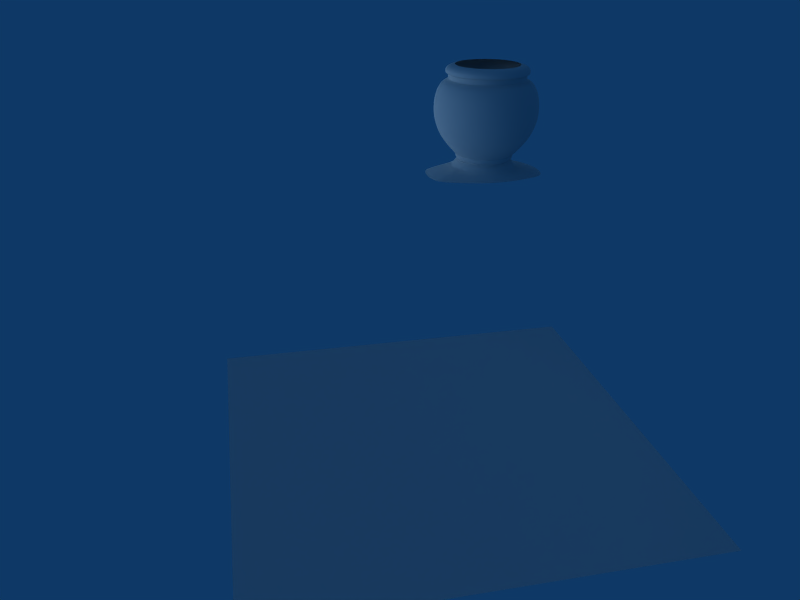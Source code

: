 # Source: playmobil_modeling.blend  (saved by Blender 2.56.5; exported with 4.5.12 LTS)
import bpy
from mathutils import Matrix  # noqa: F401  (used for matrix-valued properties, if any)

bpy.ops.wm.read_factory_settings(use_empty=True)
scene = bpy.context.scene
scene.name = 'Scene'

# ---- collections
col_collection_1 = bpy.data.collections.new('Collection 1'); scene.collection.children.link(col_collection_1)
col_collection_2 = bpy.data.collections.new('Collection 2'); scene.collection.children.link(col_collection_2)

# ---- world
world_world = bpy.data.worlds.new('World'); scene.world = world_world
world_world.color = (0.05656, 0.2208, 0.4)
world_world.use_sun_shadow = False
world_world.sun_shadow_jitter_overblur = 0.0
world_world.cycles.sampling_method = 'MANUAL'
world_world.cycles.sample_map_resolution = 256

# ---- cameras
cam_camera = bpy.data.cameras.new('Camera')
cam_camera.clip_end = 100.0
cam_camera.lens = 35.0
cam_camera.dof.focus_distance = 0.0
cam_camera.dof.aperture_fstop = 128.0

# ---- lights
light_hemi_001 = bpy.data.lights.new('Hemi.001', 'SUN')
light_hemi_001.transmission_factor = 0.0
light_hemi_001.angle = 1.571
light_hemi_001.energy = 0.75
light_hemi_001.shadow_buffer_clip_start = 0.5
light_hemi_001.shadow_soft_size = 1.0
light_hemi_001.shadow_cascade_max_distance = 1000.0
light_hemi_001.cycles.use_multiple_importance_sampling = False
light_hemi = bpy.data.lights.new('Hemi', 'SUN')
light_hemi.transmission_factor = 0.0
light_hemi.angle = 1.571
light_hemi.energy = 0.5
light_hemi.shadow_buffer_clip_start = 0.5
light_hemi.shadow_soft_size = 1.0
light_hemi.shadow_cascade_max_distance = 1000.0
light_hemi.cycles.use_multiple_importance_sampling = False
light_spot = bpy.data.lights.new('Spot', 'SPOT')
light_spot.transmission_factor = 0.0
light_spot.energy = 100.0
light_spot.shadow_buffer_clip_start = 0.5
light_spot.shadow_soft_size = 1.0
light_spot.shadow_maximum_resolution = 0.006
light_spot.use_absolute_resolution = True
light_spot.spot_size = 1.047
light_spot.cycles.use_multiple_importance_sampling = False

# ---- meshes
me_circle = bpy.data.meshes.new('Circle')
me_circle.from_pydata([(0.0, 1.0, 0.0), (0.1951, 0.9808, 0.0), (0.3827, 0.9239, 0.0), (0.5556, 0.8315, 0.0), (0.7071, 0.7071, 0.0), (0.8315, 0.5556, 0.0), (0.9239, 0.3827, 0.0), (0.9808, 0.1951, 0.0), (1.0, 7.55e-08, 0.0), (0.9808, -0.1951, 0.0), (0.9239, -0.3827, 0.0), (0.8315, -0.5556, 0.0), (0.7071, -0.7071, 0.0), (0.5556, -0.8315, 0.0), (0.3827, -0.9239, 0.0), (0.1951, -0.9808, 0.0), (-3.258e-07, -1.0, 0.0), (-3.51e-07, -1.077, 0.06253), (0.2101, -1.056, 0.06253), (0.4122, -0.9952, 0.06253), (0.5985, -0.8957, 0.06253), (0.7617, -0.7617, 0.06253), (0.8957, -0.5985, 0.06253), (0.9952, -0.4122, 0.06253), (1.056, -0.2101, 0.06253), (1.077, 8.133e-08, 0.06253), (1.056, 0.2101, 0.06253), (0.9952, 0.4122, 0.06253), (0.8957, 0.5985, 0.06253), (0.7617, 0.7617, 0.06253), (0.5985, 0.8957, 0.06253), (0.4122, 0.9952, 0.06253), (0.2101, 1.056, 0.06253), (0.0, 1.077, 0.06253), (0.0, 1.055, 0.122), (0.2059, 1.035, 0.122), (0.4038, 0.9749, 0.122), (0.5863, 0.8774, 0.122), (0.7462, 0.7462, 0.122), (0.8774, 0.5863, 0.122), (0.9749, 0.4038, 0.122), (1.035, 0.2059, 0.122), (1.055, 7.967e-08, 0.122), (1.035, -0.2059, 0.122), (0.9749, -0.4038, 0.122), (0.8774, -0.5863, 0.122), (0.7462, -0.7462, 0.122), (0.5863, -0.8774, 0.122), (0.4038, -0.9749, 0.122), (0.2059, -1.035, 0.122), (0.0, -1.055, 0.122), (-4.239e-07, -1.301, 0.2813), (0.2538, -1.276, 0.2813), (0.4979, -1.202, 0.2813), (0.7228, -1.082, 0.2813), (0.92, -0.92, 0.2813), (1.082, -0.7228, 0.2813), (1.202, -0.4979, 0.2813), (1.276, -0.2538, 0.2813), (1.301, 9.823e-08, 0.2813), (1.276, 0.2538, 0.2813), (1.202, 0.4979, 0.2813), (1.082, 0.7228, 0.2813), (0.92, 0.92, 0.2813), (0.7228, 1.082, 0.2813), (0.4979, 1.202, 0.2813), (0.2538, 1.276, 0.2813), (0.0, 1.301, 0.2813), (0.0, 1.534, 0.4619), (0.2993, 1.505, 0.4619), (0.587, 1.417, 0.4619), (0.8523, 1.276, 0.4619), (1.085, 1.085, 0.4619), (1.276, 0.8523, 0.4619), (1.417, 0.587, 0.4619), (1.505, 0.2993, 0.4619), (1.534, 1.158e-07, 0.4619), (1.505, -0.2993, 0.4619), (1.417, -0.587, 0.4619), (1.276, -0.8523, 0.4619), (1.085, -1.085, 0.4619), (0.8523, -1.276, 0.4619), (0.587, -1.417, 0.4619), (0.2993, -1.505, 0.4619), (-4.999e-07, -1.534, 0.4619), (-5.491e-07, -1.685, 0.6026), (0.3288, -1.653, 0.6026), (0.6449, -1.557, 0.6026), (0.9362, -1.401, 0.6026), (1.192, -1.192, 0.6026), (1.401, -0.9362, 0.6026), (1.557, -0.6449, 0.6026), (1.653, -0.3288, 0.6026), (1.685, 1.272e-07, 0.6026), (1.653, 0.3288, 0.6026), (1.557, 0.6449, 0.6026), (1.401, 0.9362, 0.6026), (1.192, 1.192, 0.6026), (0.9362, 1.401, 0.6026), (0.6449, 1.557, 0.6026), (0.3288, 1.653, 0.6026), (0.0, 1.685, 0.6026), (0.0, 1.819, 0.7941), (0.3549, 1.784, 0.7941), (0.6962, 1.681, 0.7941), (1.011, 1.513, 0.7941), (1.286, 1.286, 0.7941), (1.513, 1.011, 0.7941), (1.681, 0.6962, 0.7941), (1.784, 0.3549, 0.7941), (1.819, 1.373e-07, 0.7941), (1.784, -0.3549, 0.7941), (1.681, -0.6962, 0.7941), (1.513, -1.011, 0.7941), (1.286, -1.286, 0.7941), (1.011, -1.513, 0.7941), (0.6962, -1.681, 0.7941), (0.3549, -1.784, 0.7941), (-5.928e-07, -1.819, 0.7941), (-6.104e-07, -1.873, 0.908), (0.3655, -1.837, 0.908), (0.7169, -1.731, 0.908), (1.041, -1.558, 0.908), (1.325, -1.325, 0.908), (1.558, -1.041, 0.908), (1.731, -0.7169, 0.908), (1.837, -0.3655, 0.908), (1.873, 1.414e-07, 0.908), (1.837, 0.3655, 0.908), (1.731, 0.7169, 0.908), (1.558, 1.041, 0.908), (1.325, 1.325, 0.908), (1.041, 1.558, 0.908), (0.7169, 1.731, 0.908), (0.3655, 1.837, 0.908), (0.0, 1.873, 0.908), (0.0, 1.937, 1.078), (0.378, 1.9, 1.078), (0.7414, 1.79, 1.078), (1.076, 1.611, 1.078), (1.37, 1.37, 1.078), (1.611, 1.076, 1.078), (1.79, 0.7414, 1.078), (1.9, 0.378, 1.078), (1.937, 1.463e-07, 1.078), (1.9, -0.378, 1.078), (1.79, -0.7414, 1.078), (1.611, -1.076, 1.078), (1.37, -1.37, 1.078), (1.076, -1.611, 1.078), (0.7414, -1.79, 1.078), (0.378, -1.9, 1.078), (0.0, -1.937, 1.078), (0.0, -1.937, 1.37), (0.378, -1.9, 1.37), (0.7414, -1.79, 1.37), (1.076, -1.611, 1.37), (1.37, -1.37, 1.37), (1.611, -1.076, 1.37), (1.79, -0.7414, 1.37), (1.9, -0.378, 1.37), (1.937, 1.463e-07, 1.37), (1.9, 0.378, 1.37), (1.79, 0.7414, 1.37), (1.611, 1.076, 1.37), (1.37, 1.37, 1.37), (1.076, 1.611, 1.37), (0.7414, 1.79, 1.37), (0.378, 1.9, 1.37), (0.0, 1.937, 1.37), (0.0, 1.854, 1.633), (0.3617, 1.818, 1.633), (0.7095, 1.713, 1.633), (1.03, 1.541, 1.633), (1.311, 1.311, 1.633), (1.541, 1.03, 1.633), (1.713, 0.7095, 1.633), (1.818, 0.3617, 1.633), (1.854, 1.4e-07, 1.633), (1.818, -0.3617, 1.633), (1.713, -0.7094, 1.633), (1.541, -1.03, 1.633), (1.311, -1.311, 1.633), (1.03, -1.541, 1.633), (0.7094, -1.713, 1.633), (0.3617, -1.818, 1.633), (-6.041e-07, -1.854, 1.633), (-5.427e-07, -1.666, 1.836), (0.3249, -1.634, 1.836), (0.6374, -1.539, 1.836), (0.9254, -1.385, 1.836), (1.178, -1.178, 1.836), (1.385, -0.9254, 1.836), (1.539, -0.6374, 1.836), (1.634, -0.3249, 1.836), (1.666, 1.258e-07, 1.836), (1.634, 0.3249, 1.836), (1.539, 0.6374, 1.836), (1.385, 0.9254, 1.836), (1.178, 1.178, 1.836), (0.9254, 1.385, 1.836), (0.6374, 1.539, 1.836), (0.3249, 1.634, 1.836), (0.0, 1.666, 1.836), (0.0, 1.473, 1.886), (0.2874, 1.445, 1.886), (0.5637, 1.361, 1.886), (0.8183, 1.225, 1.886), (1.042, 1.042, 1.886), (1.225, 0.8183, 1.886), (1.361, 0.5637, 1.886), (1.445, 0.2874, 1.886), (1.473, 1.112e-07, 1.886), (1.445, -0.2874, 1.886), (1.361, -0.5637, 1.886), (1.225, -0.8183, 1.886), (1.042, -1.042, 1.886), (0.8183, -1.225, 1.886), (0.5637, -1.361, 1.886), (0.2874, -1.445, 1.886), (-4.799e-07, -1.473, 1.886), (0.0, -1.431, 1.905), (0.2791, -1.403, 1.905), (0.5475, -1.322, 1.905), (0.7948, -1.19, 1.905), (1.012, -1.012, 1.905), (1.19, -0.7948, 1.905), (1.322, -0.5475, 1.905), (1.403, -0.2791, 1.905), (1.431, 1.08e-07, 1.905), (1.403, 0.2791, 1.905), (1.322, 0.5475, 1.905), (1.19, 0.7948, 1.905), (1.012, 1.012, 1.905), (0.7948, 1.19, 1.905), (0.5475, 1.322, 1.905), (0.2791, 1.403, 1.905), (0.0, 1.431, 1.905), (0.0, 1.431, 2.011), (0.2791, 1.403, 2.011), (0.5475, 1.322, 2.011), (0.7948, 1.19, 2.011), (1.012, 1.012, 2.011), (1.19, 0.7948, 2.011), (1.322, 0.5475, 2.011), (1.403, 0.2791, 2.011), (1.431, 1.08e-07, 2.011), (1.403, -0.2791, 2.011), (1.322, -0.5475, 2.011), (1.19, -0.7948, 2.011), (1.012, -1.012, 2.011), (0.7948, -1.19, 2.011), (0.5475, -1.322, 2.011), (0.2791, -1.403, 2.011), (0.0, -1.431, 2.011), (-4.79e-07, -1.47, 2.022), (0.2868, -1.442, 2.022), (0.5626, -1.358, 2.022), (0.8168, -1.222, 2.022), (1.04, -1.04, 2.022), (1.222, -0.8168, 2.022), (1.358, -0.5626, 2.022), (1.442, -0.2868, 2.022), (1.47, 1.11e-07, 2.022), (1.442, 0.2868, 2.022), (1.358, 0.5626, 2.022), (1.222, 0.8168, 2.022), (1.04, 1.04, 2.022), (0.8168, 1.222, 2.022), (0.5626, 1.358, 2.022), (0.2868, 1.442, 2.022), (0.0, 1.47, 2.022), (0.0, 1.509, 2.038), (0.2944, 1.48, 2.038), (0.5774, 1.394, 2.038), (0.8383, 1.255, 2.038), (1.067, 1.067, 2.038), (1.255, 0.8383, 2.038), (1.394, 0.5774, 2.038), (1.48, 0.2944, 2.038), (1.509, 1.139e-07, 2.038), (1.48, -0.2944, 2.038), (1.394, -0.5774, 2.038), (1.255, -0.8383, 2.038), (1.067, -1.067, 2.038), (0.8383, -1.255, 2.038), (0.5774, -1.394, 2.038), (0.2944, -1.48, 2.038), (-4.917e-07, -1.509, 2.038), (-5.009e-07, -1.537, 2.054), (0.2999, -1.508, 2.054), (0.5883, -1.42, 2.054), (0.854, -1.278, 2.054), (1.087, -1.087, 2.054), (1.278, -0.854, 2.054), (1.42, -0.5883, 2.054), (1.508, -0.2999, 2.054), (1.537, 1.161e-07, 2.054), (1.508, 0.2999, 2.054), (1.42, 0.5883, 2.054), (1.278, 0.854, 2.054), (1.087, 1.087, 2.054), (0.854, 1.278, 2.054), (0.5883, 1.42, 2.054), (0.2999, 1.508, 2.054), (0.0, 1.537, 2.054), (0.0, 1.537, 2.12), (0.2999, 1.508, 2.12), (0.5883, 1.42, 2.12), (0.854, 1.278, 2.12), (1.087, 1.087, 2.12), (1.278, 0.854, 2.12), (1.42, 0.5883, 2.12), (1.508, 0.2999, 2.12), (1.537, 1.161e-07, 2.12), (1.508, -0.2999, 2.12), (1.42, -0.5883, 2.12), (1.278, -0.854, 2.12), (1.087, -1.087, 2.12), (0.854, -1.278, 2.12), (0.5883, -1.42, 2.12), (0.2999, -1.508, 2.12), (-5.009e-07, -1.537, 2.12), (-4.953e-07, -1.52, 2.139), (0.2965, -1.491, 2.139), (0.5817, -1.404, 2.139), (0.8445, -1.264, 2.139), (1.075, -1.075, 2.139), (1.264, -0.8445, 2.139), (1.404, -0.5817, 2.139), (1.491, -0.2965, 2.139), (1.52, 1.148e-07, 2.139), (1.491, 0.2965, 2.139), (1.404, 0.5817, 2.139), (1.264, 0.8445, 2.139), (1.075, 1.075, 2.139), (0.8445, 1.264, 2.139), (0.5817, 1.404, 2.139), (0.2965, 1.491, 2.139), (0.0, 1.52, 2.139), (0.0, 1.484, 2.17), (0.2894, 1.455, 2.17), (0.5678, 1.371, 2.17), (0.8243, 1.234, 2.17), (1.049, 1.049, 2.17), (1.234, 0.8243, 2.17), (1.371, 0.5678, 2.17), (1.455, 0.2894, 2.17), (1.484, 1.12e-07, 2.17), (1.455, -0.2894, 2.17), (1.371, -0.5678, 2.17), (1.234, -0.8243, 2.17), (1.049, -1.049, 2.17), (0.8243, -1.234, 2.17), (0.5678, -1.371, 2.17), (0.2894, -1.455, 2.17), (-4.834e-07, -1.484, 2.17), (-4.503e-07, -1.382, 2.215), (0.2696, -1.356, 2.215), (0.5289, -1.277, 2.215), (0.7678, -1.149, 2.215), (0.9773, -0.9773, 2.215), (1.149, -0.7678, 2.215), (1.277, -0.5289, 2.215), (1.356, -0.2696, 2.215), (1.382, 1.043e-07, 2.215), (1.356, 0.2696, 2.215), (1.277, 0.5289, 2.215), (1.149, 0.7678, 2.215), (0.9773, 0.9773, 2.215), (0.7678, 1.149, 2.215), (0.5289, 1.277, 2.215), (0.2696, 1.356, 2.215), (0.0, 1.382, 2.215), (0.0, 1.188, 2.238), (0.2318, 1.165, 2.238), (0.4547, 1.098, 2.238), (0.6601, 0.988, 2.238), (0.8402, 0.8402, 2.238), (0.988, 0.6601, 2.238), (1.098, 0.4547, 2.238), (1.165, 0.2318, 2.238), (1.188, 8.971e-08, 2.238), (1.165, -0.2318, 2.238), (1.098, -0.4547, 2.238), (0.988, -0.6601, 2.238), (0.8402, -0.8402, 2.238), (0.6601, -0.988, 2.238), (0.4547, -1.098, 2.238), (0.2318, -1.165, 2.238), (-3.872e-07, -1.188, 2.238), (0.0, 1.077, 0.1498), (0.2101, 1.056, 0.1498), (0.4122, 0.9952, 0.1498), (0.5985, 0.8957, 0.1498), (0.7617, 0.7617, 0.1498), (0.8957, 0.5985, 0.1498), (0.9952, 0.4122, 0.1498), (1.056, 0.2101, 0.1498), (1.077, 8.133e-08, 0.1498), (1.056, -0.2101, 0.1498), (0.9952, -0.4122, 0.1498), (0.8957, -0.5985, 0.1498), (0.7617, -0.7617, 0.1498), (0.5985, -0.8957, 0.1498), (0.4122, -0.9952, 0.1498), (0.2101, -1.056, 0.1498), (0.0, -1.077, 0.1498), (0.28, -1.408, 1.903), (0.0, -1.435, 1.903), (0.5493, -1.326, 1.903), (0.7974, -1.193, 1.903), (1.015, -1.015, 1.903), (1.193, -0.7974, 1.903), (1.326, -0.5493, 1.903), (1.408, -0.28, 1.903), (1.435, 1.084e-07, 1.903), (1.408, 0.28, 1.903), (1.326, 0.5493, 1.903), (1.193, 0.7974, 1.903), (1.015, 1.015, 1.903), (0.7974, 1.193, 1.903), (0.5493, 1.326, 1.903), (0.28, 1.408, 1.903), (0.0, 1.435, 1.903), (0.0, -1.0, -0.005712), (0.1951, -0.9808, -0.005712), (0.3827, -0.9239, -0.005712), (0.5556, -0.8315, -0.005712), (0.7071, -0.7071, -0.005712), (0.8315, -0.5556, -0.005712), (0.9239, -0.3827, -0.005712), (0.9808, -0.1951, -0.005712), (1.0, 7.55e-08, -0.005712), (0.9808, 0.1951, -0.005712), (0.9239, 0.3827, -0.005712), (0.8315, 0.5556, -0.005712), (0.7071, 0.7071, -0.005712), (0.5556, 0.8315, -0.005712), (0.3827, 0.9239, -0.005712), (0.1951, 0.9808, -0.005712), (0.0, 1.0, -0.005712), (0.0, 1.034, -0.02285), (0.2018, 1.014, -0.02285), (0.3958, 0.9555, -0.02285), (0.5746, 0.8599, -0.02285), (0.7313, 0.7313, -0.02285), (0.8599, 0.5746, -0.02285), (0.9555, 0.3958, -0.02285), (1.014, 0.2018, -0.02285), (1.034, 7.808e-08, -0.02285), (1.014, -0.2018, -0.02285), (0.9555, -0.3958, -0.02285), (0.8599, -0.5746, -0.02285), (0.7313, -0.7313, -0.02285), (0.5746, -0.8599, -0.02285), (0.3958, -0.9555, -0.02285), (0.2018, -1.014, -0.02285), (0.0, -1.034, -0.02285), (0.0, -1.079, -0.04855), (0.2105, -1.058, -0.04855), (0.4129, -0.9969, -0.04855), (0.5995, -0.8972, -0.04855), (0.763, -0.763, -0.04855), (0.8972, -0.5995, -0.04855), (0.9969, -0.4129, -0.04855), (1.058, -0.2105, -0.04855), (1.079, 8.147e-08, -0.04855), (1.058, 0.2105, -0.04855), (0.9969, 0.4129, -0.04855), (0.8972, 0.5995, -0.04855), (0.763, 0.763, -0.04855), (0.5995, 0.8972, -0.04855), (0.4129, 0.9969, -0.04855), (0.2105, 1.058, -0.04855), (0.0, 1.079, -0.04855), (0.0, 1.128, -0.08568), (0.2201, 1.106, -0.08568), (0.4317, 1.042, -0.08568), (0.6267, 0.938, -0.08568), (0.7977, 0.7977, -0.08568), (0.938, 0.6267, -0.08568), (1.042, 0.4317, -0.08568), (1.106, 0.2201, -0.08568), (1.128, 8.517e-08, -0.08568), (1.106, -0.2201, -0.08568), (1.042, -0.4317, -0.08568), (0.938, -0.6267, -0.08568), (0.7977, -0.7977, -0.08568), (0.6267, -0.938, -0.08568), (0.4317, -1.042, -0.08568), (0.2201, -1.106, -0.08568), (0.0, -1.128, -0.08568), (0.0, -1.181, -0.1399), (0.2303, -1.158, -0.1399), (0.4518, -1.091, -0.1399), (0.6559, -0.9816, -0.1399), (0.8348, -0.8348, -0.1399), (0.9816, -0.6559, -0.1399), (1.091, -0.4518, -0.1399), (1.158, -0.2303, -0.1399), (1.181, 8.913e-08, -0.1399), (1.158, 0.2303, -0.1399), (1.091, 0.4518, -0.1399), (0.9816, 0.6559, -0.1399), (0.8348, 0.8348, -0.1399), (0.6559, 0.9816, -0.1399), (0.4518, 1.091, -0.1399), (0.2303, 1.158, -0.1399), (0.0, 1.181, -0.1399), (0.0, 1.25, -0.1708), (0.2438, 1.226, -0.1708), (0.4782, 1.154, -0.1708), (0.6942, 1.039, -0.1708), (0.8836, 0.8836, -0.1708), (1.039, 0.6942, -0.1708), (1.154, 0.4782, -0.1708), (1.226, 0.2438, -0.1708), (1.25, 9.434e-08, -0.1708), (1.226, -0.2438, -0.1708), (1.154, -0.4782, -0.1708), (1.039, -0.6942, -0.1708), (0.8836, -0.8836, -0.1708), (0.6942, -1.039, -0.1708), (0.4782, -1.154, -0.1708), (0.2438, -1.226, -0.1708), (0.0, -1.25, -0.1708), (0.0, -1.318, -0.2359), (0.3044, -1.292, -0.2359), (0.5971, -1.217, -0.2359), (0.8668, -1.096, -0.2359), (1.103, -0.9318, -0.2359), (1.297, -0.8322, -0.2359), (1.644, -0.6699, -0.2359), (1.732, -0.3044, -0.2359), (1.762, 1.178e-07, -0.2359), (1.732, 0.3044, -0.2359), (1.644, 0.6699, -0.2359), (1.297, 0.8322, -0.2359), (1.103, 0.9318, -0.2359), (0.8668, 1.096, -0.2359), (0.5971, 1.217, -0.2359), (0.3044, 1.292, -0.2359), (0.0, 1.318, -0.2359), (0.0, 1.441, -0.3498), (0.3797, 1.414, -0.3498), (0.7448, 1.362, -0.3498), (1.081, 1.261, -0.3498), (1.376, 1.162, -0.3498), (1.618, 1.081, -0.3498), (2.05, 0.8358, -0.3498), (2.161, 0.3797, -0.3498), (2.199, 1.469e-07, -0.3498), (2.161, -0.3797, -0.3498), (2.05, -0.8358, -0.3498), (1.618, -1.081, -0.3498), (1.376, -1.162, -0.3498), (1.081, -1.261, -0.3498), (0.7448, -1.362, -0.3498), (0.3797, -1.414, -0.3498), (0.0, -1.441, -0.3498)], [], [(16, 15, 18, 17), (15, 14, 19, 18), (14, 13, 20, 19), (13, 12, 21, 20), (12, 11, 22, 21), (11, 10, 23, 22), (10, 9, 24, 23), (9, 8, 25, 24), (8, 7, 26, 25), (7, 6, 27, 26), (6, 5, 28, 27), (5, 4, 29, 28), (4, 3, 30, 29), (3, 2, 31, 30), (2, 1, 32, 31), (1, 0, 33, 32), (50, 49, 52, 51), (49, 48, 53, 52), (48, 47, 54, 53), (47, 46, 55, 54), (46, 45, 56, 55), (45, 44, 57, 56), (44, 43, 58, 57), (43, 42, 59, 58), (42, 41, 60, 59), (41, 40, 61, 60), (40, 39, 62, 61), (39, 38, 63, 62), (38, 37, 64, 63), (37, 36, 65, 64), (36, 35, 66, 65), (35, 34, 67, 66), (66, 67, 68, 69), (65, 66, 69, 70), (64, 65, 70, 71), (63, 64, 71, 72), (62, 63, 72, 73), (61, 62, 73, 74), (60, 61, 74, 75), (59, 60, 75, 76), (58, 59, 76, 77), (57, 58, 77, 78), (56, 57, 78, 79), (55, 56, 79, 80), (54, 55, 80, 81), (53, 54, 81, 82), (52, 53, 82, 83), (51, 52, 83, 84), (84, 83, 86, 85), (83, 82, 87, 86), (82, 81, 88, 87), (81, 80, 89, 88), (80, 79, 90, 89), (79, 78, 91, 90), (78, 77, 92, 91), (77, 76, 93, 92), (76, 75, 94, 93), (75, 74, 95, 94), (74, 73, 96, 95), (73, 72, 97, 96), (72, 71, 98, 97), (71, 70, 99, 98), (70, 69, 100, 99), (69, 68, 101, 100), (100, 101, 102, 103), (99, 100, 103, 104), (98, 99, 104, 105), (97, 98, 105, 106), (96, 97, 106, 107), (95, 96, 107, 108), (94, 95, 108, 109), (93, 94, 109, 110), (92, 93, 110, 111), (91, 92, 111, 112), (90, 91, 112, 113), (89, 90, 113, 114), (88, 89, 114, 115), (87, 88, 115, 116), (86, 87, 116, 117), (85, 86, 117, 118), (118, 117, 120, 119), (117, 116, 121, 120), (116, 115, 122, 121), (115, 114, 123, 122), (114, 113, 124, 123), (113, 112, 125, 124), (112, 111, 126, 125), (111, 110, 127, 126), (110, 109, 128, 127), (109, 108, 129, 128), (108, 107, 130, 129), (107, 106, 131, 130), (106, 105, 132, 131), (105, 104, 133, 132), (104, 103, 134, 133), (103, 102, 135, 134), (134, 135, 136, 137), (133, 134, 137, 138), (132, 133, 138, 139), (131, 132, 139, 140), (130, 131, 140, 141), (129, 130, 141, 142), (128, 129, 142, 143), (127, 128, 143, 144), (126, 127, 144, 145), (125, 126, 145, 146), (124, 125, 146, 147), (123, 124, 147, 148), (122, 123, 148, 149), (121, 122, 149, 150), (120, 121, 150, 151), (119, 120, 151, 152), (152, 151, 154, 153), (151, 150, 155, 154), (150, 149, 156, 155), (149, 148, 157, 156), (148, 147, 158, 157), (147, 146, 159, 158), (146, 145, 160, 159), (145, 144, 161, 160), (144, 143, 162, 161), (143, 142, 163, 162), (142, 141, 164, 163), (141, 140, 165, 164), (140, 139, 166, 165), (139, 138, 167, 166), (138, 137, 168, 167), (137, 136, 169, 168), (168, 169, 170, 171), (167, 168, 171, 172), (166, 167, 172, 173), (165, 166, 173, 174), (164, 165, 174, 175), (163, 164, 175, 176), (162, 163, 176, 177), (161, 162, 177, 178), (160, 161, 178, 179), (159, 160, 179, 180), (158, 159, 180, 181), (157, 158, 181, 182), (156, 157, 182, 183), (155, 156, 183, 184), (154, 155, 184, 185), (153, 154, 185, 186), (186, 185, 188, 187), (185, 184, 189, 188), (184, 183, 190, 189), (183, 182, 191, 190), (182, 181, 192, 191), (181, 180, 193, 192), (180, 179, 194, 193), (179, 178, 195, 194), (178, 177, 196, 195), (177, 176, 197, 196), (176, 175, 198, 197), (175, 174, 199, 198), (174, 173, 200, 199), (173, 172, 201, 200), (172, 171, 202, 201), (171, 170, 203, 202), (202, 203, 204, 205), (201, 202, 205, 206), (200, 201, 206, 207), (199, 200, 207, 208), (198, 199, 208, 209), (197, 198, 209, 210), (196, 197, 210, 211), (195, 196, 211, 212), (194, 195, 212, 213), (193, 194, 213, 214), (192, 193, 214, 215), (191, 192, 215, 216), (190, 191, 216, 217), (189, 190, 217, 218), (188, 189, 218, 219), (187, 188, 219, 220), (236, 237, 238, 239), (235, 236, 239, 240), (234, 235, 240, 241), (233, 234, 241, 242), (232, 233, 242, 243), (231, 232, 243, 244), (230, 231, 244, 245), (229, 230, 245, 246), (228, 229, 246, 247), (227, 228, 247, 248), (226, 227, 248, 249), (225, 226, 249, 250), (224, 225, 250, 251), (223, 224, 251, 252), (222, 223, 252, 253), (221, 222, 253, 254), (270, 271, 272, 273), (269, 270, 273, 274), (268, 269, 274, 275), (267, 268, 275, 276), (266, 267, 276, 277), (265, 266, 277, 278), (264, 265, 278, 279), (263, 264, 279, 280), (262, 263, 280, 281), (261, 262, 281, 282), (260, 261, 282, 283), (259, 260, 283, 284), (258, 259, 284, 285), (257, 258, 285, 286), (256, 257, 286, 287), (255, 256, 287, 288), (288, 287, 290, 289), (287, 286, 291, 290), (286, 285, 292, 291), (285, 284, 293, 292), (284, 283, 294, 293), (283, 282, 295, 294), (282, 281, 296, 295), (281, 280, 297, 296), (280, 279, 298, 297), (279, 278, 299, 298), (278, 277, 300, 299), (277, 276, 301, 300), (276, 275, 302, 301), (275, 274, 303, 302), (274, 273, 304, 303), (273, 272, 305, 304), (304, 305, 306, 307), (303, 304, 307, 308), (302, 303, 308, 309), (301, 302, 309, 310), (300, 301, 310, 311), (299, 300, 311, 312), (298, 299, 312, 313), (297, 298, 313, 314), (296, 297, 314, 315), (295, 296, 315, 316), (294, 295, 316, 317), (293, 294, 317, 318), (292, 293, 318, 319), (291, 292, 319, 320), (290, 291, 320, 321), (289, 290, 321, 322), (322, 321, 324, 323), (321, 320, 325, 324), (320, 319, 326, 325), (319, 318, 327, 326), (318, 317, 328, 327), (317, 316, 329, 328), (316, 315, 330, 329), (315, 314, 331, 330), (314, 313, 332, 331), (313, 312, 333, 332), (312, 311, 334, 333), (311, 310, 335, 334), (310, 309, 336, 335), (309, 308, 337, 336), (308, 307, 338, 337), (307, 306, 339, 338), (338, 339, 340, 341), (337, 338, 341, 342), (336, 337, 342, 343), (335, 336, 343, 344), (334, 335, 344, 345), (333, 334, 345, 346), (332, 333, 346, 347), (331, 332, 347, 348), (330, 331, 348, 349), (329, 330, 349, 350), (328, 329, 350, 351), (327, 328, 351, 352), (326, 327, 352, 353), (325, 326, 353, 354), (324, 325, 354, 355), (323, 324, 355, 356), (356, 355, 358, 357), (355, 354, 359, 358), (354, 353, 360, 359), (353, 352, 361, 360), (352, 351, 362, 361), (351, 350, 363, 362), (350, 349, 364, 363), (349, 348, 365, 364), (348, 347, 366, 365), (347, 346, 367, 366), (346, 345, 368, 367), (345, 344, 369, 368), (344, 343, 370, 369), (343, 342, 371, 370), (342, 341, 372, 371), (341, 340, 373, 372), (372, 373, 374, 375), (371, 372, 375, 376), (370, 371, 376, 377), (369, 370, 377, 378), (368, 369, 378, 379), (367, 368, 379, 380), (366, 367, 380, 381), (365, 366, 381, 382), (364, 365, 382, 383), (363, 364, 383, 384), (362, 363, 384, 385), (361, 362, 385, 386), (360, 361, 386, 387), (359, 360, 387, 388), (358, 359, 388, 389), (357, 358, 389, 390), (33, 391, 392, 32), (391, 34, 35, 392), (32, 392, 393, 31), (392, 35, 36, 393), (31, 393, 394, 30), (393, 36, 37, 394), (30, 394, 395, 29), (394, 37, 38, 395), (29, 395, 396, 28), (395, 38, 39, 396), (28, 396, 397, 27), (396, 39, 40, 397), (27, 397, 398, 26), (397, 40, 41, 398), (26, 398, 399, 25), (398, 41, 42, 399), (25, 399, 400, 24), (399, 42, 43, 400), (24, 400, 401, 23), (400, 43, 44, 401), (23, 401, 402, 22), (401, 44, 45, 402), (22, 402, 403, 21), (402, 45, 46, 403), (21, 403, 404, 20), (403, 46, 47, 404), (20, 404, 405, 19), (404, 47, 48, 405), (19, 405, 406, 18), (405, 48, 49, 406), (18, 406, 407, 17), (406, 49, 50, 407), (219, 408, 409, 220), (408, 222, 221, 409), (218, 410, 408, 219), (410, 223, 222, 408), (217, 411, 410, 218), (411, 224, 223, 410), (216, 412, 411, 217), (412, 225, 224, 411), (215, 413, 412, 216), (413, 226, 225, 412), (214, 414, 413, 215), (414, 227, 226, 413), (213, 415, 414, 214), (415, 228, 227, 414), (212, 416, 415, 213), (416, 229, 228, 415), (211, 417, 416, 212), (417, 230, 229, 416), (210, 418, 417, 211), (418, 231, 230, 417), (209, 419, 418, 210), (419, 232, 231, 418), (208, 420, 419, 209), (420, 233, 232, 419), (207, 421, 420, 208), (421, 234, 233, 420), (206, 422, 421, 207), (422, 235, 234, 421), (205, 423, 422, 206), (423, 236, 235, 422), (204, 424, 423, 205), (424, 237, 236, 423), (253, 256, 255, 254), (252, 257, 256, 253), (251, 258, 257, 252), (250, 259, 258, 251), (249, 260, 259, 250), (248, 261, 260, 249), (247, 262, 261, 248), (246, 263, 262, 247), (245, 264, 263, 246), (244, 265, 264, 245), (243, 266, 265, 244), (242, 267, 266, 243), (241, 268, 267, 242), (240, 269, 268, 241), (239, 270, 269, 240), (238, 271, 270, 239), (15, 16, 425, 426), (14, 15, 426, 427), (13, 14, 427, 428), (12, 13, 428, 429), (11, 12, 429, 430), (10, 11, 430, 431), (9, 10, 431, 432), (8, 9, 432, 433), (7, 8, 433, 434), (6, 7, 434, 435), (5, 6, 435, 436), (4, 5, 436, 437), (3, 4, 437, 438), (2, 3, 438, 439), (1, 2, 439, 440), (0, 1, 440, 441), (441, 440, 443, 442), (440, 439, 444, 443), (439, 438, 445, 444), (438, 437, 446, 445), (437, 436, 447, 446), (436, 435, 448, 447), (435, 434, 449, 448), (434, 433, 450, 449), (433, 432, 451, 450), (432, 431, 452, 451), (431, 430, 453, 452), (430, 429, 454, 453), (429, 428, 455, 454), (428, 427, 456, 455), (427, 426, 457, 456), (426, 425, 458, 457), (457, 458, 459, 460), (456, 457, 460, 461), (455, 456, 461, 462), (454, 455, 462, 463), (453, 454, 463, 464), (452, 453, 464, 465), (451, 452, 465, 466), (450, 451, 466, 467), (449, 450, 467, 468), (448, 449, 468, 469), (447, 448, 469, 470), (446, 447, 470, 471), (445, 446, 471, 472), (444, 445, 472, 473), (443, 444, 473, 474), (442, 443, 474, 475), (475, 474, 477, 476), (474, 473, 478, 477), (473, 472, 479, 478), (472, 471, 480, 479), (471, 470, 481, 480), (470, 469, 482, 481), (469, 468, 483, 482), (468, 467, 484, 483), (467, 466, 485, 484), (466, 465, 486, 485), (465, 464, 487, 486), (464, 463, 488, 487), (463, 462, 489, 488), (462, 461, 490, 489), (461, 460, 491, 490), (460, 459, 492, 491), (491, 492, 493, 494), (490, 491, 494, 495), (489, 490, 495, 496), (488, 489, 496, 497), (487, 488, 497, 498), (486, 487, 498, 499), (485, 486, 499, 500), (484, 485, 500, 501), (483, 484, 501, 502), (482, 483, 502, 503), (481, 482, 503, 504), (480, 481, 504, 505), (479, 480, 505, 506), (478, 479, 506, 507), (477, 478, 507, 508), (476, 477, 508, 509), (509, 508, 511, 510), (508, 507, 512, 511), (507, 506, 513, 512), (506, 505, 514, 513), (505, 504, 515, 514), (504, 503, 516, 515), (503, 502, 517, 516), (502, 501, 518, 517), (501, 500, 519, 518), (500, 499, 520, 519), (499, 498, 521, 520), (498, 497, 522, 521), (497, 496, 523, 522), (496, 495, 524, 523), (495, 494, 525, 524), (494, 493, 526, 525), (525, 526, 527, 528), (524, 525, 528, 529), (523, 524, 529, 530), (522, 523, 530, 531), (521, 522, 531, 532), (520, 521, 532, 533), (519, 520, 533, 534), (518, 519, 534, 535), (517, 518, 535, 536), (516, 517, 536, 537), (515, 516, 537, 538), (514, 515, 538, 539), (513, 514, 539, 540), (512, 513, 540, 541), (511, 512, 541, 542), (510, 511, 542, 543), (543, 542, 545, 544), (542, 541, 546, 545), (541, 540, 547, 546), (540, 539, 548, 547), (539, 538, 549, 548), (538, 537, 550, 549), (537, 536, 551, 550), (536, 535, 552, 551), (535, 534, 553, 552), (534, 533, 554, 553), (533, 532, 555, 554), (532, 531, 556, 555), (531, 530, 557, 556), (530, 529, 558, 557), (529, 528, 559, 558), (528, 527, 560, 559)])
me_circle.use_remesh_preserve_volume = False
me_circle.use_remesh_preserve_attributes = False
me_circle.use_mirror_vertex_groups = False
me_circle.update()
me_plane = bpy.data.meshes.new('Plane')
me_plane.from_pydata([(1.0, 1.0, 0.0), (1.0, -1.0, 0.0), (-1.0, -1.0, 0.0), (-1.0, 1.0, 0.0)], [], [(0, 3, 2, 1)])
me_plane.use_remesh_preserve_volume = False
me_plane.use_remesh_preserve_attributes = False
me_plane.use_mirror_vertex_groups = False
me_plane.update()

# ---- objects
ob_circle = bpy.data.objects.new('Circle', me_circle)
ob_hemi_001 = bpy.data.objects.new('Hemi.001', light_hemi_001)
ob_hemi = bpy.data.objects.new('Hemi', light_hemi)
ob_spot = bpy.data.objects.new('Spot', light_spot)
ob_camera = bpy.data.objects.new('Camera', cam_camera)
ob_plane = bpy.data.objects.new('Plane', me_plane)

# ---- transforms, parenting, visibility, modifiers, constraints
ob_circle.location = (0.0, 0.0, 3.36)
ob_circle.scale = (0.65, 0.65, 1.0)
ob_circle.lineart.crease_threshold = 0.0
_m = ob_circle.modifiers.new('Mirror', 'MIRROR')
_m.use_clip = True
_m = ob_circle.modifiers.new('Subsurf', 'SUBSURF')
_m.uv_smooth = 'PRESERVE_CORNERS'
_m.render_levels = 3
_m.show_only_control_edges = False
ob_hemi_001.location = (-11.29, 0.0, 0.0)
ob_hemi_001.rotation_euler = (-0.0, -1.658, -0.0)
ob_hemi_001.lineart.crease_threshold = 0.0
ob_hemi.location = (0.0, 11.29, 0.0)
ob_hemi.rotation_euler = (-1.658, -0.0, 0.0)
ob_hemi.lineart.crease_threshold = 0.0
ob_spot.location = (11.29, -0.02356, 11.82)
ob_spot.rotation_euler = (0.0, 0.8501, 0.0)
ob_spot.lineart.crease_threshold = 0.0
ob_camera.location = (-5.92, -17.9, 8.387)
ob_camera.rotation_euler = (1.128, -0.002895, -0.2098)
ob_camera.lineart.crease_threshold = 0.0
ob_plane.location = (-0.8493, 0.4081, -5.071)
ob_plane.scale = (6.0, 6.0, 1.0)
ob_plane.lineart.crease_threshold = 0.0

# ---- collection membership
col_collection_1.objects.link(ob_circle)
col_collection_2.objects.link(ob_hemi_001)
col_collection_2.objects.link(ob_hemi)
col_collection_2.objects.link(ob_spot)
col_collection_2.objects.link(ob_camera)
col_collection_2.objects.link(ob_plane)

# ---- scene / render settings (as saved in the file)
scene.camera = ob_camera
scene.frame_start = 1; scene.frame_end = 250; scene.frame_set(0)
scene.render.engine = 'BLENDER_EEVEE_NEXT'
scene.render.image_settings.file_format = 'JPEG'
scene.render.image_settings.color_mode = 'RGB'
scene.render.image_settings.compression = 90
scene.render.resolution_x = 800
scene.render.resolution_y = 600
scene.render.pixel_aspect_x = 100.0
scene.render.pixel_aspect_y = 100.0
scene.render.fps = 25
scene.render.dither_intensity = 0.0
scene.render.use_compositing = False
scene.render.use_sequencer = False
scene.render.bake_margin = 2
scene.render.bake_bias = 0.0
scene.render.use_stamp_time = False
scene.render.use_stamp_date = False
scene.render.use_stamp_frame = False
scene.render.use_stamp_camera = False
scene.render.use_stamp_scene = False
scene.render.use_stamp_filename = False
scene.render.use_stamp_render_time = False
scene.render.stamp_font_size = 0
scene.cycles.use_denoising = False
scene.cycles.samples = 10
scene.cycles.sampling_pattern = 'TABULATED_SOBOL'
scene.cycles.light_sampling_threshold = 0.0
scene.cycles.use_adaptive_sampling = False
scene.cycles.use_light_tree = False
scene.cycles.blur_glossy = 0.0
scene.cycles.volume_bounces = 1
scene.cycles.pixel_filter_type = 'GAUSSIAN'
scene.cycles.sample_clamp_indirect = 0.0
scene.view_settings.view_transform = 'Raw'
bpy.context.view_layer.update()
